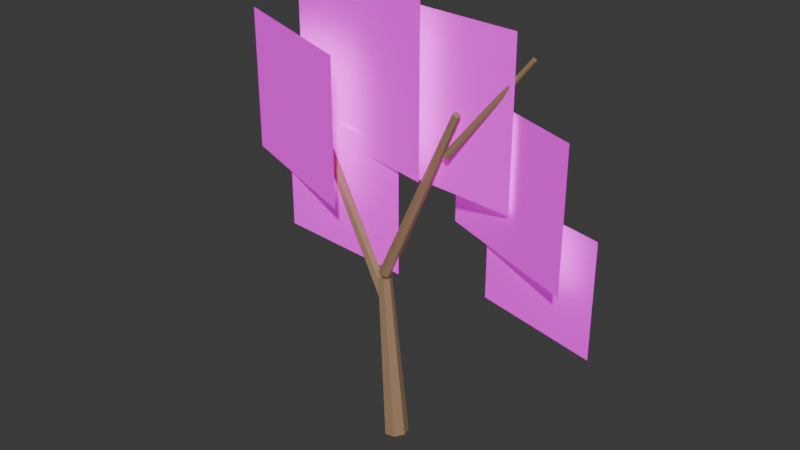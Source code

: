# Source: TREE_EUCALYPTUS_COASTAL_002_MAP.blend  (saved by Blender 5.2.44; exported with 4.5.12 LTS)
import bpy
from mathutils import Matrix  # noqa: F401  (used for matrix-valued properties, if any)

bpy.ops.wm.read_factory_settings(use_empty=True)
scene = bpy.context.scene
scene.name = 'Scene'

# ---- collections
col_collection = bpy.data.collections.new('Collection'); scene.collection.children.link(col_collection)

# ---- images (referenced by path relative to the original .blend; pixels are not part of the script)
import os
ASSET_DIR = os.environ.get("B2B_ASSET_DIR", "")  # directory of the original .blend (textures are referenced by path, not embedded)
HERE = os.path.dirname(os.path.abspath(__file__))  # packed textures are extracted next to this script under _unpacked/

def load_image(name, relpath, width, height, colorspace="sRGB"):
    """Load a texture the original file referenced (path relative to the .blend, or extracted next to this script)."""
    p = next((c for c in (os.path.join(HERE, relpath), os.path.join(ASSET_DIR, relpath)) if relpath and os.path.exists(c)), "")
    if p:
        img = bpy.data.images.load(p, check_existing=True)
        img.name = name
    else:  # same state as the original file: an image datablock whose file is absent (Cycles renders it pink)
        img = bpy.data.images.new(name, width, height)
        img.source = "FILE"
        img.filepath = "//" + (relpath or name)
    img.colorspace_settings.name = colorspace
    return img
img_growgo_foliage_cluster_atlas_v3_no_twig_png = load_image('GROWGO_FOLIAGE_CLUSTER_ATLAS_V3_NO_TWIG.png', 'GROWGO_FOLIAGE_CLUSTER_ATLAS_V3_NO_TWIG.png', 1024, 1024, 'sRGB')

# ---- materials (node trees are filled in below, after node groups)
mat_gg_mat_tree_bark_shared_002 = bpy.data.materials.new('GG_MAT_TREE_BARK_SHARED.002')
mat_gg_mat_tree_bark_shared_002.diffuse_color = (0.34, 0.22, 0.12, 1.0)
mat_gg_mat_foliage_v3_no_twig_shared_atlas_002 = bpy.data.materials.new('GG_MAT_FOLIAGE_V3_NO_TWIG_SHARED_ATLAS.002')
mat_gg_mat_foliage_v3_no_twig_shared_atlas_002.diffuse_color = (1.0, 1.0, 1.0, 1.0)

# ---- material node trees
mat_gg_mat_tree_bark_shared_002.use_nodes = True; mat_gg_mat_tree_bark_shared_002.node_tree.nodes.clear()
_N = mat_gg_mat_tree_bark_shared_002.node_tree.nodes; _L = mat_gg_mat_tree_bark_shared_002.node_tree.links
n0 = _N.new('ShaderNodeBsdfPrincipled'); n0.name = 'Principled BSDF'; n0.location = (-200, 100)
n0.inputs[0].default_value = (0.34, 0.22, 0.12, 1.0)
n0.inputs[2].default_value = 0.78
n0.inputs[10].default_value = 0.005
n1 = _N.new('ShaderNodeOutputMaterial'); n1.name = 'Material Output'; n1.location = (200, 100)
_L.new(n0.outputs[0], n1.inputs[0])
n1.is_active_output = True
mat_gg_mat_foliage_v3_no_twig_shared_atlas_002.use_nodes = True; mat_gg_mat_foliage_v3_no_twig_shared_atlas_002.node_tree.nodes.clear()
_N = mat_gg_mat_foliage_v3_no_twig_shared_atlas_002.node_tree.nodes; _L = mat_gg_mat_foliage_v3_no_twig_shared_atlas_002.node_tree.links
n0 = _N.new('ShaderNodeOutputMaterial'); n0.name = 'Material Output'; n0.location = (0, 0)
n1 = _N.new('ShaderNodeBsdfPrincipled'); n1.name = 'Principled BSDF'; n1.location = (0, 0)
n1.inputs[2].default_value = 0.82
n1.inputs[10].default_value = 0.005
n1.inputs[28].default_value = 0.22
n2 = _N.new('ShaderNodeTexImage'); n2.name = 'Image Texture'; n2.location = (0, 0)
n2.image = img_growgo_foliage_cluster_atlas_v3_no_twig_png
n3 = _N.new('ShaderNodeHueSaturation'); n3.name = 'Hue/Saturation/Value'; n3.location = (0, 0)
n3.width = 160
n3.inputs[2].default_value = 1.18
_L.new(n2.outputs[0], n3.inputs[4])
_L.new(n3.outputs[0], n1.inputs[0])
_L.new(n3.outputs[0], n1.inputs[27])
_L.new(n2.outputs[1], n1.inputs[4])
_L.new(n1.outputs[0], n0.inputs[0])
n0.is_active_output = True

# ---- world
world_world = bpy.data.worlds.new('World'); scene.world = world_world
world_world.use_nodes = True; world_world.node_tree.nodes.clear()
_N = world_world.node_tree.nodes; _L = world_world.node_tree.links
n0 = _N.new('ShaderNodeOutputWorld'); n0.name = 'World Output'; n0.location = (200, 100)
n1 = _N.new('ShaderNodeBackground'); n1.name = 'Background'; n1.location = (-200, 100)
n1.inputs[0].default_value = (0.05088, 0.05088, 0.05088, 1.0)
_L.new(n1.outputs[0], n0.inputs[0])
n0.is_active_output = True
world_world.color = (0.05088, 0.05088, 0.05088)
world_world.sun_shadow_jitter_overblur = 0.0

# ---- meshes
me_cone_008 = bpy.data.meshes.new('Cone.008')
me_cone_008.from_pydata([(0.0, 0.22, -1.507), (0.0, 0.1232, 1.507), (0.172, 0.1372, -1.507), (0.09632, 0.07681, 1.507), (0.2145, -0.04895, -1.507), (0.1201, -0.02741, 1.507), (0.09545, -0.1982, -1.507), (0.05345, -0.111, 1.507), (-0.09545, -0.1982, -1.507), (-0.05345, -0.111, 1.507), (-0.2145, -0.04895, -1.507), (-0.1201, -0.02741, 1.507), (-0.172, 0.1372, -1.507), (-0.09632, 0.07681, 1.507)], [], [(0, 1, 3, 2), (2, 3, 5, 4), (4, 5, 7, 6), (6, 7, 9, 8), (8, 9, 11, 10), (3, 1, 13, 11, 9, 7, 5), (10, 11, 13, 12), (12, 13, 1, 0), (0, 2, 4, 6, 8, 10, 12)])
_uv = me_cone_008.uv_layers.new(name='UVMap')
_uv.uv.foreach_set('vector', [1.0, 0.5, 1.0, 1.0, 0.8571, 1.0, 0.8571, 0.5, 0.8571, 0.5, 0.8571, 1.0, 0.7143, 1.0, 0.7143, 0.5, 0.7143, 0.5, 0.7143, 1.0, 0.5714, 1.0, 0.5714, 0.5, 0.5714, 0.5, 0.5714, 1.0, 0.4286, 1.0, 0.4286, 0.5, 0.4286, 0.5, 0.4286, 1.0, 0.2857, 1.0, 0.2857, 0.5, 0.4376, 0.3996, 0.25, 0.49, 0.06236, 0.3996, 0.01602, 0.1966, 0.1459, 0.03377, 0.3541, 0.03377, 0.484, 0.1966, 0.2857, 0.5, 0.2857, 1.0, 0.1429, 1.0, 0.1429, 0.5, 0.1429, 0.5, 0.1429, 1.0, 2.98e-08, 1.0, 2.98e-08, 0.5, 0.75, 0.49, 0.9376, 0.3996, 0.984, 0.1966, 0.8541, 0.03377, 0.6459, 0.03377, 0.516, 0.1966, 0.5624, 0.3996])
me_cone_008.materials.append(mat_gg_mat_tree_bark_shared_002)
me_cone_008.update()
me_cone_009 = bpy.data.meshes.new('Cone.009')
me_cone_009.from_pydata([(0.0, 0.13, -1.717), (0.0, 0.0728, 1.717), (0.1016, 0.08105, -1.717), (0.05692, 0.04539, 1.717), (0.1267, -0.02893, -1.717), (0.07097, -0.0162, 1.717), (0.0564, -0.1171, -1.717), (0.03159, -0.06559, 1.717), (-0.0564, -0.1171, -1.717), (-0.03159, -0.06559, 1.717), (-0.1267, -0.02893, -1.717), (-0.07097, -0.0162, 1.717), (-0.1016, 0.08105, -1.717), (-0.05692, 0.04539, 1.717)], [], [(0, 1, 3, 2), (2, 3, 5, 4), (4, 5, 7, 6), (6, 7, 9, 8), (8, 9, 11, 10), (3, 1, 13, 11, 9, 7, 5), (10, 11, 13, 12), (12, 13, 1, 0), (0, 2, 4, 6, 8, 10, 12)])
_uv = me_cone_009.uv_layers.new(name='UVMap')
_uv.uv.foreach_set('vector', [1.0, 0.5, 1.0, 1.0, 0.8571, 1.0, 0.8571, 0.5, 0.8571, 0.5, 0.8571, 1.0, 0.7143, 1.0, 0.7143, 0.5, 0.7143, 0.5, 0.7143, 1.0, 0.5714, 1.0, 0.5714, 0.5, 0.5714, 0.5, 0.5714, 1.0, 0.4286, 1.0, 0.4286, 0.5, 0.4286, 0.5, 0.4286, 1.0, 0.2857, 1.0, 0.2857, 0.5, 0.4376, 0.3996, 0.25, 0.49, 0.06236, 0.3996, 0.01602, 0.1966, 0.1459, 0.03377, 0.3541, 0.03377, 0.484, 0.1966, 0.2857, 0.5, 0.2857, 1.0, 0.1429, 1.0, 0.1429, 0.5, 0.1429, 0.5, 0.1429, 1.0, 2.98e-08, 1.0, 2.98e-08, 0.5, 0.75, 0.49, 0.9376, 0.3996, 0.984, 0.1966, 0.8541, 0.03377, 0.6459, 0.03377, 0.516, 0.1966, 0.5624, 0.3996])
me_cone_009.materials.append(mat_gg_mat_tree_bark_shared_002)
me_cone_009.update()
me_cone_010 = bpy.data.meshes.new('Cone.010')
me_cone_010.from_pydata([(0.0, 0.12, -1.762), (0.0, 0.0672, 1.762), (0.09382, 0.07482, -1.762), (0.05254, 0.0419, 1.762), (0.117, -0.0267, -1.762), (0.06552, -0.01495, 1.762), (0.05207, -0.1081, -1.762), (0.02916, -0.06055, 1.762), (-0.05207, -0.1081, -1.762), (-0.02916, -0.06055, 1.762), (-0.117, -0.0267, -1.762), (-0.06552, -0.01495, 1.762), (-0.09382, 0.07482, -1.762), (-0.05254, 0.0419, 1.762)], [], [(0, 1, 3, 2), (2, 3, 5, 4), (4, 5, 7, 6), (6, 7, 9, 8), (8, 9, 11, 10), (3, 1, 13, 11, 9, 7, 5), (10, 11, 13, 12), (12, 13, 1, 0), (0, 2, 4, 6, 8, 10, 12)])
_uv = me_cone_010.uv_layers.new(name='UVMap')
_uv.uv.foreach_set('vector', [1.0, 0.5, 1.0, 1.0, 0.8571, 1.0, 0.8571, 0.5, 0.8571, 0.5, 0.8571, 1.0, 0.7143, 1.0, 0.7143, 0.5, 0.7143, 0.5, 0.7143, 1.0, 0.5714, 1.0, 0.5714, 0.5, 0.5714, 0.5, 0.5714, 1.0, 0.4286, 1.0, 0.4286, 0.5, 0.4286, 0.5, 0.4286, 1.0, 0.2857, 1.0, 0.2857, 0.5, 0.4376, 0.3996, 0.25, 0.49, 0.06236, 0.3996, 0.01602, 0.1966, 0.1459, 0.03377, 0.3541, 0.03377, 0.484, 0.1966, 0.2857, 0.5, 0.2857, 1.0, 0.1429, 1.0, 0.1429, 0.5, 0.1429, 0.5, 0.1429, 1.0, 2.98e-08, 1.0, 2.98e-08, 0.5, 0.75, 0.49, 0.9376, 0.3996, 0.984, 0.1966, 0.8541, 0.03377, 0.6459, 0.03377, 0.516, 0.1966, 0.5624, 0.3996])
me_cone_010.materials.append(mat_gg_mat_tree_bark_shared_002)
me_cone_010.update()
me_cone_011 = bpy.data.meshes.new('Cone.011')
me_cone_011.from_pydata([(0.0, 0.07, -1.107), (0.0, 0.0392, 1.107), (0.05473, 0.04364, -1.107), (0.03065, 0.02444, 1.107), (0.06824, -0.01558, -1.107), (0.03822, -0.008723, 1.107), (0.03037, -0.06307, -1.107), (0.01701, -0.03532, 1.107), (-0.03037, -0.06307, -1.107), (-0.01701, -0.03532, 1.107), (-0.06824, -0.01558, -1.107), (-0.03822, -0.008723, 1.107), (-0.05473, 0.04364, -1.107), (-0.03065, 0.02444, 1.107)], [], [(0, 1, 3, 2), (2, 3, 5, 4), (4, 5, 7, 6), (6, 7, 9, 8), (8, 9, 11, 10), (3, 1, 13, 11, 9, 7, 5), (10, 11, 13, 12), (12, 13, 1, 0), (0, 2, 4, 6, 8, 10, 12)])
_uv = me_cone_011.uv_layers.new(name='UVMap')
_uv.uv.foreach_set('vector', [1.0, 0.5, 1.0, 1.0, 0.8571, 1.0, 0.8571, 0.5, 0.8571, 0.5, 0.8571, 1.0, 0.7143, 1.0, 0.7143, 0.5, 0.7143, 0.5, 0.7143, 1.0, 0.5714, 1.0, 0.5714, 0.5, 0.5714, 0.5, 0.5714, 1.0, 0.4286, 1.0, 0.4286, 0.5, 0.4286, 0.5, 0.4286, 1.0, 0.2857, 1.0, 0.2857, 0.5, 0.4376, 0.3996, 0.25, 0.49, 0.06236, 0.3996, 0.01602, 0.1966, 0.1459, 0.03377, 0.3541, 0.03377, 0.484, 0.1966, 0.2857, 0.5, 0.2857, 1.0, 0.1429, 1.0, 0.1429, 0.5, 0.1429, 0.5, 0.1429, 1.0, 2.98e-08, 1.0, 2.98e-08, 0.5, 0.75, 0.49, 0.9376, 0.3996, 0.984, 0.1966, 0.8541, 0.03377, 0.6459, 0.03377, 0.516, 0.1966, 0.5624, 0.3996])
me_cone_011.materials.append(mat_gg_mat_tree_bark_shared_002)
me_cone_011.update()
me_gg_tree_eucalyptus_coastal_002_rear_00_00_mesh_002 = bpy.data.meshes.new('GG_TREE_EUCALYPTUS_COASTAL_002_REAR_00_00_MESH.002')
me_gg_tree_eucalyptus_coastal_002_rear_00_00_mesh_002.from_pydata([(-1.504, 0.0, -1.301), (1.504, 0.0, -1.301), (1.504, 0.0, 1.301), (-1.504, 0.0, 1.301)], [], [(0, 1, 2, 3)])
_uv = me_gg_tree_eucalyptus_coastal_002_rear_00_00_mesh_002.uv_layers.new(name='UVMap')
_uv.uv.foreach_set('vector', [0.0, 0.5, 0.185, 0.5, 0.185, 1.0, 0.0, 1.0])
me_gg_tree_eucalyptus_coastal_002_rear_00_00_mesh_002.materials.append(mat_gg_mat_foliage_v3_no_twig_shared_atlas_002)
me_gg_tree_eucalyptus_coastal_002_rear_00_00_mesh_002.update()
me_gg_tree_eucalyptus_coastal_002_rear_01_00_mesh_002 = bpy.data.meshes.new('GG_TREE_EUCALYPTUS_COASTAL_002_REAR_01_00_MESH.002')
me_gg_tree_eucalyptus_coastal_002_rear_01_00_mesh_002.from_pydata([(-1.6, 0.0, -1.482), (1.6, 0.0, -1.482), (1.6, 0.0, 1.482), (-1.6, 0.0, 1.482)], [], [(0, 1, 2, 3)])
_uv = me_gg_tree_eucalyptus_coastal_002_rear_01_00_mesh_002.uv_layers.new(name='UVMap')
_uv.uv.foreach_set('vector', [0.75, 0.5, 0.935, 0.5, 0.935, 1.0, 0.75, 1.0])
me_gg_tree_eucalyptus_coastal_002_rear_01_00_mesh_002.materials.append(mat_gg_mat_foliage_v3_no_twig_shared_atlas_002)
me_gg_tree_eucalyptus_coastal_002_rear_01_00_mesh_002.update()
me_gg_tree_eucalyptus_coastal_002_rear_02_00_mesh_002 = bpy.data.meshes.new('GG_TREE_EUCALYPTUS_COASTAL_002_REAR_02_00_MESH.002')
me_gg_tree_eucalyptus_coastal_002_rear_02_00_mesh_002.from_pydata([(-1.568, 0.0, -1.391), (1.568, 0.0, -1.391), (1.568, 0.0, 1.391), (-1.568, 0.0, 1.391)], [], [(0, 1, 2, 3)])
_uv = me_gg_tree_eucalyptus_coastal_002_rear_02_00_mesh_002.uv_layers.new(name='UVMap')
_uv.uv.foreach_set('vector', [0.5, 0.0, 0.685, 0.0, 0.685, 0.5, 0.5, 0.5])
me_gg_tree_eucalyptus_coastal_002_rear_02_00_mesh_002.materials.append(mat_gg_mat_foliage_v3_no_twig_shared_atlas_002)
me_gg_tree_eucalyptus_coastal_002_rear_02_00_mesh_002.update()
me_gg_tree_eucalyptus_coastal_002_rear_03_00_mesh_002 = bpy.data.meshes.new('GG_TREE_EUCALYPTUS_COASTAL_002_REAR_03_00_MESH.002')
me_gg_tree_eucalyptus_coastal_002_rear_03_00_mesh_002.from_pydata([(-1.376, 0.0, -1.18), (1.376, 0.0, -1.18), (1.376, 0.0, 1.18), (-1.376, 0.0, 1.18)], [], [(0, 1, 2, 3)])
_uv = me_gg_tree_eucalyptus_coastal_002_rear_03_00_mesh_002.uv_layers.new(name='UVMap')
_uv.uv.foreach_set('vector', [0.25, 0.5, 0.435, 0.5, 0.435, 1.0, 0.25, 1.0])
me_gg_tree_eucalyptus_coastal_002_rear_03_00_mesh_002.materials.append(mat_gg_mat_foliage_v3_no_twig_shared_atlas_002)
me_gg_tree_eucalyptus_coastal_002_rear_03_00_mesh_002.update()
me_gg_tree_eucalyptus_coastal_002_rear_04_00_mesh_002 = bpy.data.meshes.new('GG_TREE_EUCALYPTUS_COASTAL_002_REAR_04_00_MESH.002')
me_gg_tree_eucalyptus_coastal_002_rear_04_00_mesh_002.from_pydata([(-1.12, 0.0, -0.968), (1.12, 0.0, -0.968), (1.12, 0.0, 0.968), (-1.12, 0.0, 0.968)], [], [(0, 1, 2, 3)])
_uv = me_gg_tree_eucalyptus_coastal_002_rear_04_00_mesh_002.uv_layers.new(name='UVMap')
_uv.uv.foreach_set('vector', [0.0, 0.0, 0.185, 0.0, 0.185, 0.5, 0.0, 0.5])
me_gg_tree_eucalyptus_coastal_002_rear_04_00_mesh_002.materials.append(mat_gg_mat_foliage_v3_no_twig_shared_atlas_002)
me_gg_tree_eucalyptus_coastal_002_rear_04_00_mesh_002.update()
me_gg_tree_eucalyptus_coastal_002_rear_05_00_mesh_002 = bpy.data.meshes.new('GG_TREE_EUCALYPTUS_COASTAL_002_REAR_05_00_MESH.002')
me_gg_tree_eucalyptus_coastal_002_rear_05_00_mesh_002.from_pydata([(-1.312, 0.0, -1.119), (1.312, 0.0, -1.119), (1.312, 0.0, 1.119), (-1.312, 0.0, 1.119)], [], [(0, 1, 2, 3)])
_uv = me_gg_tree_eucalyptus_coastal_002_rear_05_00_mesh_002.uv_layers.new(name='UVMap')
_uv.uv.foreach_set('vector', [0.75, 0.0, 0.935, 0.0, 0.935, 0.5, 0.75, 0.5])
me_gg_tree_eucalyptus_coastal_002_rear_05_00_mesh_002.materials.append(mat_gg_mat_foliage_v3_no_twig_shared_atlas_002)
me_gg_tree_eucalyptus_coastal_002_rear_05_00_mesh_002.update()

# ---- objects
ob_gg_tree_eucalyptus_coastal_002_branch_00 = bpy.data.objects.new('GG_TREE_EUCALYPTUS_COASTAL_002_BRANCH_00', me_cone_008)
ob_gg_tree_eucalyptus_coastal_002_branch_01 = bpy.data.objects.new('GG_TREE_EUCALYPTUS_COASTAL_002_BRANCH_01', me_cone_009)
ob_gg_tree_eucalyptus_coastal_002_branch_02 = bpy.data.objects.new('GG_TREE_EUCALYPTUS_COASTAL_002_BRANCH_02', me_cone_010)
ob_gg_tree_eucalyptus_coastal_002_branch_03 = bpy.data.objects.new('GG_TREE_EUCALYPTUS_COASTAL_002_BRANCH_03', me_cone_011)
ob_gg_tree_eucalyptus_coastal_002_rear_00_00 = bpy.data.objects.new('GG_TREE_EUCALYPTUS_COASTAL_002_REAR_00_00', me_gg_tree_eucalyptus_coastal_002_rear_00_00_mesh_002)
ob_gg_tree_eucalyptus_coastal_002_rear_01_00 = bpy.data.objects.new('GG_TREE_EUCALYPTUS_COASTAL_002_REAR_01_00', me_gg_tree_eucalyptus_coastal_002_rear_01_00_mesh_002)
ob_gg_tree_eucalyptus_coastal_002_rear_02_00 = bpy.data.objects.new('GG_TREE_EUCALYPTUS_COASTAL_002_REAR_02_00', me_gg_tree_eucalyptus_coastal_002_rear_02_00_mesh_002)
ob_gg_tree_eucalyptus_coastal_002_rear_03_00 = bpy.data.objects.new('GG_TREE_EUCALYPTUS_COASTAL_002_REAR_03_00', me_gg_tree_eucalyptus_coastal_002_rear_03_00_mesh_002)
ob_gg_tree_eucalyptus_coastal_002_rear_04_00 = bpy.data.objects.new('GG_TREE_EUCALYPTUS_COASTAL_002_REAR_04_00', me_gg_tree_eucalyptus_coastal_002_rear_04_00_mesh_002)
ob_gg_tree_eucalyptus_coastal_002_rear_05_00 = bpy.data.objects.new('GG_TREE_EUCALYPTUS_COASTAL_002_REAR_05_00', me_gg_tree_eucalyptus_coastal_002_rear_05_00_mesh_002)

# ---- transforms, parenting, visibility, modifiers, constraints
ob_gg_tree_eucalyptus_coastal_002_branch_00.location = (-0.14, 0.02, 1.5)
ob_gg_tree_eucalyptus_coastal_002_branch_00.rotation_euler = (0.094, -2.563e-08, -1.713)
ob_gg_tree_eucalyptus_coastal_002_branch_01.location = (-1.115, 0.08, 4.2)
ob_gg_tree_eucalyptus_coastal_002_branch_01.rotation_euler = (0.5084, 9.241e-08, -1.619)
ob_gg_tree_eucalyptus_coastal_002_branch_02.location = (0.485, -0.025, 4.7)
ob_gg_tree_eucalyptus_coastal_002_branch_02.rotation_euler = (0.4317, 2.315e-08, 1.496)
ob_gg_tree_eucalyptus_coastal_002_branch_03.location = (1.725, 0.0, 6.475)
ob_gg_tree_eucalyptus_coastal_002_branch_03.rotation_euler = (0.6597, -5.229e-08, 1.674)
ob_gg_tree_eucalyptus_coastal_002_rear_00_00.location = (-2.34, 0.12, 5.525)
ob_gg_tree_eucalyptus_coastal_002_rear_00_00.rotation_euler = (0.0, 0.0, -0.3665)
ob_gg_tree_eucalyptus_coastal_002_rear_01_00.location = (-0.9053, 0.12, 6.59)
ob_gg_tree_eucalyptus_coastal_002_rear_01_00.rotation_euler = (0.0, 0.0, -0.2269)
ob_gg_tree_eucalyptus_coastal_002_rear_02_00.location = (0.5946, 0.12, 6.327)
ob_gg_tree_eucalyptus_coastal_002_rear_02_00.rotation_euler = (0.0, 0.0, -0.08727)
ob_gg_tree_eucalyptus_coastal_002_rear_03_00.location = (2.011, 0.12, 5.328)
ob_gg_tree_eucalyptus_coastal_002_rear_03_00.rotation_euler = (0.0, 0.0, -0.3665)
ob_gg_tree_eucalyptus_coastal_002_rear_04_00.location = (2.624, 0.12, 4.115)
ob_gg_tree_eucalyptus_coastal_002_rear_04_00.rotation_euler = (0.0, 0.0, -0.2269)
ob_gg_tree_eucalyptus_coastal_002_rear_05_00.location = (-1.256, 0.12, 4.305)
ob_gg_tree_eucalyptus_coastal_002_rear_05_00.rotation_euler = (0.0, 0.0, -0.08727)

# ---- collection membership
col_collection.objects.link(ob_gg_tree_eucalyptus_coastal_002_branch_00)
col_collection.objects.link(ob_gg_tree_eucalyptus_coastal_002_branch_01)
col_collection.objects.link(ob_gg_tree_eucalyptus_coastal_002_branch_02)
col_collection.objects.link(ob_gg_tree_eucalyptus_coastal_002_branch_03)
col_collection.objects.link(ob_gg_tree_eucalyptus_coastal_002_rear_00_00)
col_collection.objects.link(ob_gg_tree_eucalyptus_coastal_002_rear_01_00)
col_collection.objects.link(ob_gg_tree_eucalyptus_coastal_002_rear_02_00)
col_collection.objects.link(ob_gg_tree_eucalyptus_coastal_002_rear_03_00)
col_collection.objects.link(ob_gg_tree_eucalyptus_coastal_002_rear_04_00)
col_collection.objects.link(ob_gg_tree_eucalyptus_coastal_002_rear_05_00)

# ---- scene / render settings (as saved in the file)
scene.frame_start = 1; scene.frame_end = 250; scene.frame_set(1)
scene.render.engine = 'BLENDER_EEVEE_NEXT'
scene.render.bake_bias = 0.0
scene.render.bake_samples = 0
scene.render.compositor_device = 'GPU'
scene.eevee.use_volume_custom_range = False
scene.eevee.fast_gi_thickness_near = 0.1
scene.eevee.fast_gi_thickness_far = 0.0
scene.eevee.ray_tracing_options.screen_trace_thickness = 0.1
bpy.context.view_layer.update()

# ---- added for rendering (the .blend has no active camera and no usable light): camera, sun
cam_auto = bpy.data.cameras.new('AutoCamera')
cam_auto.lens = 50.0
cam_auto.sensor_width = 36.0
cam_auto.clip_end = 1000.0
ob_auto_camera = bpy.data.objects.new('AutoCamera', cam_auto)
scene.collection.objects.link(ob_auto_camera)
ob_auto_camera.location = (10.2165, -12.1571, 12.2117)
ob_auto_camera.rotation_euler = (1.09748, -7.21219e-08, 0.694738)
scene.camera = ob_auto_camera
light_auto_sun = bpy.data.lights.new('AutoSun', 'SUN')
light_auto_sun.energy = 3.0
light_auto_sun.angle = 0.0523599
ob_auto_sun = bpy.data.objects.new('AutoSun', light_auto_sun)
scene.collection.objects.link(ob_auto_sun)
ob_auto_sun.rotation_euler = (0.872665, 0.174533, 0.523599)
bpy.context.view_layer.update()
